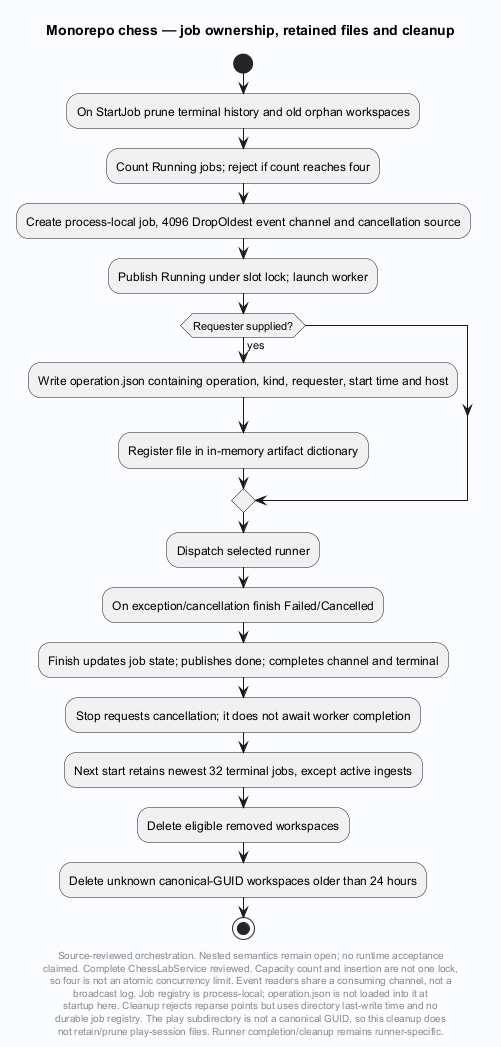

The diagram above was rendered by PlantUML. Its source (embedded in the PNG):
@startuml
' Evidence: Laplace/app/Laplace.Chess/Service/ChessLabService.cs SHA256 0be064e9994a01d7643fb3f690d6381453e2de1969ccb384846a8b4da7b017cf
skinparam backgroundColor #FAFCFF
skinparam shadowing false
skinparam defaultFontName SansSerif
title Monorepo chess — job ownership, retained files and cleanup
start
:On StartJob prune terminal history and old orphan workspaces;
:Count Running jobs; reject if count reaches four;
:Create process-local job, 4096 DropOldest event channel and cancellation source;
:Publish Running under slot lock; launch worker;
if (Requester supplied?) then (yes)
 :Write operation.json containing operation, kind, requester, start time and host;
 :Register file in in-memory artifact dictionary;
endif
:Dispatch selected runner;
:On exception/cancellation finish Failed/Cancelled;
:Finish updates job state; publishes done; completes channel and terminal;
:Stop requests cancellation; it does not await worker completion;
:Next start retains newest 32 terminal jobs, except active ingests;
:Delete eligible removed workspaces;
:Delete unknown canonical-GUID workspaces older than 24 hours;
stop
footer
Source-reviewed orchestration. Nested semantics remain open; no runtime acceptance
claimed. Complete ChessLabService reviewed. Capacity count and insertion are not one lock,
so four is not an atomic concurrency limit. Event readers share a consuming channel, not a
broadcast log. Job registry is process-local; operation.json is not loaded into it at
startup here. Cleanup rejects reparse points but uses directory last-write time and no
durable job registry. The play subdirectory is not a canonical GUID, so this cleanup does
not retain/prune play-session files. Runner completion/cleanup remains runner-specific.
end footer

@enduml